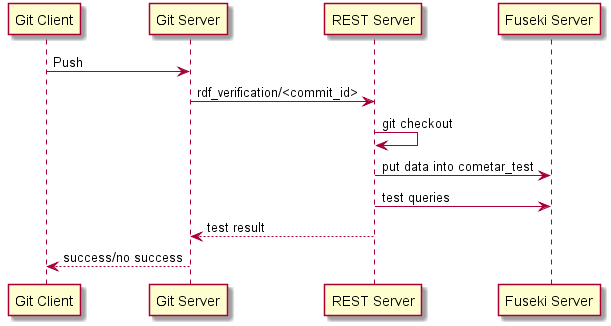

The diagram above was rendered by PlantUML. Its source (embedded in the PNG):
@startuml
participant gc as "Git Client"
participant gs as "Git Server"
participant rs as "REST Server"
participant fs as "Fuseki Server"

gc -> gs: Push
gs -> rs: rdf_verification/<commit_id>
rs -> rs: git checkout
rs -> fs: put data into cometar_test
rs -> fs: test queries
rs --> gs: test result
gs --> gc: success/no success
@enduml